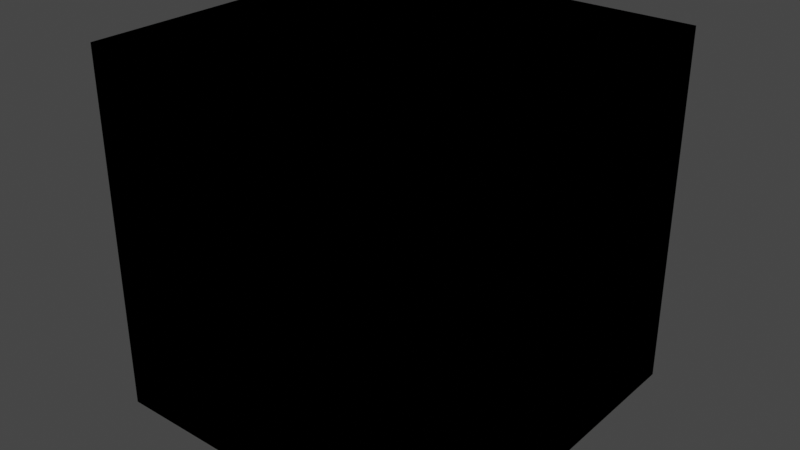 # Source: BlendIt.blend  (saved by Blender 4.3.32; exported with 4.5.12 LTS)
import bpy
from mathutils import Matrix  # noqa: F401  (used for matrix-valued properties, if any)

bpy.ops.wm.read_factory_settings(use_empty=True)
scene = bpy.context.scene
scene.name = 'Scene'

# ---- collections
col_idv_lvoxx_cherry_utils_bnodes = bpy.data.collections.new('idv.lvoxx.cherry.utils.bnodes'); scene.collection.children.link(col_idv_lvoxx_cherry_utils_bnodes)

# ---- materials (node trees are filled in below, after node groups)
mat_bnodes_blendit = bpy.data.materials.new('Bnodes.BlendIt')
mat_bnodes_blendit.alpha_threshold = 0.0
mat_bnodes_blendit.use_transparent_shadow = False
mat_bnodes_blendit.roughness = 0.5
mat_bnodes_blendit.line_color = (0.0, 0.0, 0.0, 1.0)

# ---- node groups
ng_blend_dark = bpy.data.node_groups.new('Blend Dark', 'ShaderNodeTree')
_s = ng_blend_dark.interface.new_socket(name='Blended Color', in_out='OUTPUT', socket_type='NodeSocketColor')
_s.default_value = (0.0, 0.0, 0.0, 0.0)
_s.hide_value = True
_s = ng_blend_dark.interface.new_socket(name='Factor', in_out='INPUT', socket_type='NodeSocketFloat')
_s.subtype = 'FACTOR'
_s.default_value = 1.0
_s.min_value = 0.0
_s.max_value = 1.0
_s = ng_blend_dark.interface.new_socket(name='Mix Multiply And Blend', in_out='INPUT', socket_type='NodeSocketFloat')
_s.subtype = 'FACTOR'
_s.default_value = 1.0
_s.min_value = 0.0
_s.max_value = 1.0
_s = ng_blend_dark.interface.new_socket(name='Base Color', in_out='INPUT', socket_type='NodeSocketColor')
_s.default_value = (1.0, 1.0, 1.0, 1.0)
_s = ng_blend_dark.interface.new_socket(name='Blend Color', in_out='INPUT', socket_type='NodeSocketColor')
_N = ng_blend_dark.nodes; _L = ng_blend_dark.links
n0 = _N.new('NodeGroupOutput'); n0.name = 'Group Output'; n0.location = (813, -40)
n1 = _N.new('ShaderNodeMix'); n1.name = 'Mix.001'; n1.location = (-58, 418)
n1.data_type = 'RGBA'
n1.blend_type = 'MULTIPLY'
n1.inputs[0].default_value = 1.0
n2 = _N.new('NodeReroute'); n2.name = 'Reroute.001'; n2.location = (-668, 476)
n2.width = 16
n2.socket_idname = 'NodeSocketFloatFactor'
n3 = _N.new('NodeReroute'); n3.name = 'Reroute.002'; n3.location = (523, 476)
n3.width = 16
n3.socket_idname = 'NodeSocketFloatFactor'
n4 = _N.new('NodeReroute'); n4.name = 'Reroute.003'; n4.location = (523, 28)
n4.width = 16
n4.socket_idname = 'NodeSocketFloatFactor'
n5 = _N.new('ShaderNodeSeparateColor'); n5.name = 'Separate Color'; n5.location = (-788, -271)
n6 = _N.new('ShaderNodeMix'); n6.name = 'Mix.002'; n6.location = (593, 180)
n6.data_type = 'RGBA'
n7 = _N.new('ShaderNodeMix'); n7.name = 'Mix.003'; n7.location = (373, -44)
n7.data_type = 'RGBA'
n8 = _N.new('NodeReroute'); n8.name = 'Reroute'; n8.location = (-668, 61)
n8.width = 16
n8.socket_idname = 'NodeSocketFloatFactor'
n9 = _N.new('NodeGroupInput'); n9.name = 'Group Input'; n9.location = (-1111, 115)
n10 = _N.new('ShaderNodeCombineColor'); n10.name = 'Combine Color'; n10.location = (153, -289)
n11 = _N.new('ShaderNodeMath'); n11.name = 'Math'; n11.location = (-543, -94)
n12 = _N.new('ShaderNodeMath'); n12.name = 'Math.003'; n12.location = (-543, -291)
n13 = _N.new('ShaderNodeMath'); n13.name = 'Math.004'; n13.location = (-543, -453)
n14 = _N.new('NodeReroute'); n14.name = 'Reroute.004'; n14.location = (-886, 78)
n14.width = 16
n14.socket_idname = 'NodeSocketFloatFactor'
n15 = _N.new('ShaderNodeSeparateColor'); n15.name = 'Separate Color.001'; n15.location = (-788, -455)
n16 = _N.new('ShaderNodeMath'); n16.name = 'Math.006'; n16.location = (-93, -94)
n16.operation = 'MODULO'
n16.inputs[1].default_value = 255.0
n17 = _N.new('ShaderNodeMath'); n17.name = 'Math.007'; n17.location = (-86, -281)
n17.operation = 'MODULO'
n17.inputs[1].default_value = 255.0
n18 = _N.new('ShaderNodeMath'); n18.name = 'Math.008'; n18.location = (-86, -447)
n18.operation = 'MODULO'
n18.inputs[1].default_value = 255.0
n19 = _N.new('ShaderNodeMath'); n19.name = 'Math.001'; n19.location = (-306, -94)
n19.mute = True
n19.operation = 'DIVIDE'
n19.inputs[1].default_value = 2.0
n20 = _N.new('ShaderNodeMath'); n20.name = 'Math.002'; n20.location = (-306, -291)
n20.mute = True
n20.operation = 'DIVIDE'
n20.inputs[1].default_value = 2.0
n21 = _N.new('ShaderNodeMath'); n21.name = 'Math.005'; n21.location = (-306, -453)
n21.mute = True
n21.operation = 'DIVIDE'
n21.inputs[1].default_value = 2.0
n22 = _N.new('NodeFrame'); n22.name = 'Frame'; n22.location = (-315, 582)
n22.label = 'idv.lvoxx.cherry.utils.bnodes.BlendIt'
n22.width = 420
_L.new(n9.outputs[2], n5.inputs[0])
_L.new(n9.outputs[3], n15.inputs[0])
_L.new(n6.outputs[2], n0.inputs[0])
_L.new(n5.outputs[0], n11.inputs[0])
_L.new(n15.outputs[0], n11.inputs[1])
_L.new(n11.outputs[0], n19.inputs[0])
_L.new(n12.outputs[0], n20.inputs[0])
_L.new(n5.outputs[1], n12.inputs[0])
_L.new(n15.outputs[1], n12.inputs[1])
_L.new(n9.outputs[3], n1.inputs[7])
_L.new(n9.outputs[2], n1.inputs[6])
_L.new(n7.outputs[2], n6.inputs[7])
_L.new(n1.outputs[2], n6.inputs[6])
_L.new(n9.outputs[1], n8.inputs[0])
_L.new(n8.outputs[0], n2.inputs[0])
_L.new(n2.outputs[0], n3.inputs[0])
_L.new(n3.outputs[0], n4.inputs[0])
_L.new(n4.outputs[0], n6.inputs[0])
_L.new(n5.outputs[2], n13.inputs[0])
_L.new(n15.outputs[2], n13.inputs[1])
_L.new(n13.outputs[0], n21.inputs[0])
_L.new(n9.outputs[0], n14.inputs[0])
_L.new(n9.outputs[2], n7.inputs[6])
_L.new(n10.outputs[0], n7.inputs[7])
_L.new(n14.outputs[0], n7.inputs[0])
_L.new(n16.outputs[0], n10.inputs[0])
_L.new(n17.outputs[0], n10.inputs[1])
_L.new(n18.outputs[0], n10.inputs[2])
_L.new(n19.outputs[0], n16.inputs[0])
_L.new(n20.outputs[0], n17.inputs[0])
_L.new(n21.outputs[0], n18.inputs[0])
n0.is_active_output = True
ng_blend_light = bpy.data.node_groups.new('Blend Light', 'ShaderNodeTree')
_s = ng_blend_light.interface.new_socket(name='Blended Color', in_out='OUTPUT', socket_type='NodeSocketColor')
_s.default_value = (0.0, 0.0, 0.0, 0.0)
_s.hide_value = True
_s = ng_blend_light.interface.new_socket(name='Factor', in_out='INPUT', socket_type='NodeSocketFloat')
_s.subtype = 'FACTOR'
_s.default_value = 1.0
_s.min_value = 0.0
_s.max_value = 1.0
_s = ng_blend_light.interface.new_socket(name='Mix Add And Blend', in_out='INPUT', socket_type='NodeSocketFloat')
_s.subtype = 'FACTOR'
_s.min_value = 0.0
_s.max_value = 1.0
_s = ng_blend_light.interface.new_socket(name='Base Color', in_out='INPUT', socket_type='NodeSocketColor')
_s.default_value = (1.0, 1.0, 1.0, 1.0)
_s = ng_blend_light.interface.new_socket(name='Blend Color', in_out='INPUT', socket_type='NodeSocketColor')
_N = ng_blend_light.nodes; _L = ng_blend_light.links
n0 = _N.new('ShaderNodeMix'); n0.name = 'Mix.001'; n0.location = (-58, 418)
n0.data_type = 'RGBA'
n0.blend_type = 'ADD'
n1 = _N.new('NodeReroute'); n1.name = 'Reroute.001'; n1.location = (-668, 476)
n1.width = 16
n1.socket_idname = 'NodeSocketFloatFactor'
n2 = _N.new('NodeReroute'); n2.name = 'Reroute'; n2.location = (-668, 60)
n2.width = 16
n2.socket_idname = 'NodeSocketFloatFactor'
n3 = _N.new('NodeGroupInput'); n3.name = 'Group Input'; n3.location = (-892, 115)
n4 = _N.new('ShaderNodeSeparateColor'); n4.name = 'Separate Color'; n4.location = (-568, -25)
n5 = _N.new('NodeReroute'); n5.name = 'Reroute.002'; n5.location = (738, 476)
n5.width = 16
n5.socket_idname = 'NodeSocketFloatFactor'
n6 = _N.new('ShaderNodeCombineColor'); n6.name = 'Combine Color'; n6.location = (587, -43)
n7 = _N.new('NodeGroupOutput'); n7.name = 'Group Output'; n7.location = (1027, -40)
n8 = _N.new('ShaderNodeMix'); n8.name = 'Mix.002'; n8.location = (808, 180)
n8.data_type = 'RGBA'
n9 = _N.new('NodeReroute'); n9.name = 'Reroute.003'; n9.location = (738, 28)
n9.width = 16
n9.socket_idname = 'NodeSocketFloatFactor'
n10 = _N.new('ShaderNodeSeparateColor'); n10.name = 'Separate Color.001'; n10.location = (-568, -209)
n11 = _N.new('ShaderNodeMath'); n11.name = 'Math.004'; n11.location = (-185, -188)
n12 = _N.new('ShaderNodeMath'); n12.name = 'Math.003'; n12.location = (-185, -17)
n13 = _N.new('ShaderNodeMath'); n13.name = 'Math'; n13.location = (-185, 150)
n14 = _N.new('ShaderNodeMath'); n14.name = 'Math.005'; n14.location = (52, -188)
n14.operation = 'DIVIDE'
n14.inputs[1].default_value = 2.0
n15 = _N.new('ShaderNodeMath'); n15.name = 'Math.002'; n15.location = (52, -17)
n15.operation = 'DIVIDE'
n15.inputs[1].default_value = 2.0
n16 = _N.new('ShaderNodeMath'); n16.name = 'Math.001'; n16.location = (52, 150)
n16.operation = 'DIVIDE'
n16.inputs[1].default_value = 2.0
n17 = _N.new('ShaderNodeMath'); n17.name = 'Math.007'; n17.location = (289, -17)
n17.operation = 'SUBTRACT'
n17.inputs[0].default_value = 1.0
n18 = _N.new('ShaderNodeMath'); n18.name = 'Math.006'; n18.location = (289, 150)
n18.operation = 'SUBTRACT'
n18.inputs[0].default_value = 1.0
n19 = _N.new('ShaderNodeMath'); n19.name = 'Math.008'; n19.location = (289, -188)
n19.operation = 'SUBTRACT'
n19.inputs[0].default_value = 1.0
n20 = _N.new('NodeFrame'); n20.name = 'Frame'; n20.location = (-128, 574)
n20.label = 'idv.lvoxx.cherry.utils.bnodes.BlendIt'
n20.width = 420
_L.new(n3.outputs[2], n4.inputs[0])
_L.new(n3.outputs[3], n10.inputs[0])
_L.new(n8.outputs[2], n7.inputs[0])
_L.new(n4.outputs[0], n13.inputs[0])
_L.new(n10.outputs[0], n13.inputs[1])
_L.new(n18.outputs[0], n6.inputs[0])
_L.new(n4.outputs[1], n12.inputs[0])
_L.new(n10.outputs[1], n12.inputs[1])
_L.new(n3.outputs[3], n0.inputs[7])
_L.new(n3.outputs[2], n0.inputs[6])
_L.new(n6.outputs[0], n8.inputs[7])
_L.new(n0.outputs[2], n8.inputs[6])
_L.new(n3.outputs[1], n2.inputs[0])
_L.new(n2.outputs[0], n1.inputs[0])
_L.new(n1.outputs[0], n5.inputs[0])
_L.new(n5.outputs[0], n9.inputs[0])
_L.new(n9.outputs[0], n8.inputs[0])
_L.new(n3.outputs[0], n0.inputs[0])
_L.new(n13.outputs[0], n16.inputs[0])
_L.new(n12.outputs[0], n15.inputs[0])
_L.new(n17.outputs[0], n6.inputs[1])
_L.new(n11.outputs[0], n14.inputs[0])
_L.new(n4.outputs[2], n11.inputs[0])
_L.new(n10.outputs[2], n11.inputs[1])
_L.new(n19.outputs[0], n6.inputs[2])
_L.new(n15.outputs[0], n17.inputs[1])
_L.new(n16.outputs[0], n18.inputs[1])
_L.new(n14.outputs[0], n19.inputs[1])
n7.is_active_output = True
ng_blend_it = bpy.data.node_groups.new('Blend It', 'ShaderNodeTree')
_s = ng_blend_it.interface.new_socket(name='Color', in_out='OUTPUT', socket_type='NodeSocketColor')
_s.default_value = (0.0, 0.0, 0.0, 0.0)
_s = ng_blend_it.interface.new_socket(name='Fac', in_out='INPUT', socket_type='NodeSocketFloat')
_s.subtype = 'FACTOR'
_s.default_value = 1.0
_s.min_value = 0.0
_s.max_value = 1.0
_s = ng_blend_it.interface.new_socket(name='Color A', in_out='INPUT', socket_type='NodeSocketColor')
_s.default_value = (1.0, 1.0, 1.0, 1.0)
_s = ng_blend_it.interface.new_socket(name='Color B', in_out='INPUT', socket_type='NodeSocketColor')
_s.default_value = (1.0, 1.0, 1.0, 1.0)
_N = ng_blend_it.nodes; _L = ng_blend_it.links
n0 = _N.new('NodeGroupOutput'); n0.name = 'Group Output'; n0.location = (890, -263)
n1 = _N.new('NodeGroupInput'); n1.name = 'Group Input'; n1.location = (105, -280)
n2 = _N.new('ShaderNodeMix'); n2.name = 'Mix.004'; n2.location = (346, -510)
n2.hide = True
n2.data_type = 'RGBA'
n2.blend_type = 'OVERLAY'
n2.clamp_result = True
n2.inputs[0].default_value = 1.0
n3 = _N.new('ShaderNodeMix'); n3.name = 'Mix.005'; n3.location = (344, -549)
n3.hide = True
n3.data_type = 'RGBA'
n3.blend_type = 'SOFT_LIGHT'
n3.clamp_result = True
n3.inputs[0].default_value = 1.0
n4 = _N.new('ShaderNodeMix'); n4.name = 'Mix.006'; n4.location = (530, -512)
n4.hide = True
n4.data_type = 'RGBA'
n4.clamp_result = True
n4.inputs[0].default_value = 0.8
n5 = _N.new('ShaderNodeMix'); n5.name = 'Mix.007'; n5.location = (722, -506)
n5.data_type = 'RGBA'
n5.clamp_result = True
n5.inputs[0].default_value = 0.6
n6 = _N.new('ShaderNodeMix'); n6.name = 'Mix.008'; n6.location = (344, -594)
n6.hide = True
n6.data_type = 'RGBA'
n6.blend_type = 'MULTIPLY'
n6.clamp_result = True
n6.inputs[0].default_value = 1.0
n7 = _N.new('NodeFrame'); n7.name = 'Frame'; n7.location = (352, -167)
n7.label = 'idv.lvoxx.cherry.utils.bnodes.BlendIt'
n7.width = 420
n8 = _N.new('ShaderNodeMix'); n8.name = 'Mix.009'; n8.location = (344, -314)
n8.hide = True
n8.data_type = 'RGBA'
n8.blend_type = 'SOFT_LIGHT'
n8.clamp_result = True
_L.new(n1.outputs[1], n2.inputs[6])
_L.new(n1.outputs[2], n2.inputs[7])
_L.new(n1.outputs[1], n3.inputs[6])
_L.new(n1.outputs[2], n3.inputs[7])
_L.new(n2.outputs[2], n4.inputs[6])
_L.new(n3.outputs[2], n4.inputs[7])
_L.new(n4.outputs[2], n5.inputs[6])
_L.new(n1.outputs[1], n6.inputs[6])
_L.new(n1.outputs[2], n6.inputs[7])
_L.new(n6.outputs[2], n5.inputs[7])
_L.new(n1.outputs[1], n8.inputs[6])
_L.new(n1.outputs[2], n8.inputs[7])
_L.new(n8.outputs[2], n0.inputs[0])
_L.new(n1.outputs[0], n8.inputs[0])
n0.is_active_output = True

# ---- material node trees
mat_bnodes_blendit.use_nodes = True; mat_bnodes_blendit.node_tree.nodes.clear()
_N = mat_bnodes_blendit.node_tree.nodes; _L = mat_bnodes_blendit.node_tree.links
n0 = _N.new('ShaderNodeOutputMaterial'); n0.name = 'Material Output'; n0.location = (300, 300)
n1 = _N.new('ShaderNodeGroup'); n1.name = 'Group'; n1.location = (-358, 215)
n1.node_tree = ng_blend_dark
n1.inputs[0].default_value = 1.0
n1.inputs[1].default_value = 1.0
n1.inputs[2].default_value = (1.0, 1.0, 1.0, 1.0)
n1.inputs[3].default_value = (0.0, 0.0, 0.0, 1.0)
n2 = _N.new('ShaderNodeGroup'); n2.name = 'Group.001'; n2.location = (-116, 208)
n2.node_tree = ng_blend_light
n2.inputs[0].default_value = 1.0
n2.inputs[1].default_value = 0.0
n2.inputs[2].default_value = (1.0, 1.0, 1.0, 1.0)
n2.inputs[3].default_value = (0.0, 0.0, 0.0, 1.0)
n3 = _N.new('ShaderNodeGroup'); n3.name = 'Group.003'; n3.location = (-207, -17)
n3.node_tree = ng_blend_it
n3.inputs[0].default_value = 1.0
n3.inputs[1].default_value = (1.0, 1.0, 1.0, 1.0)
n3.inputs[2].default_value = (1.0, 1.0, 1.0, 1.0)
n0.is_active_output = True

# ---- world
world_world = bpy.data.worlds.new('World'); scene.world = world_world
world_world.use_nodes = True; world_world.node_tree.nodes.clear()
_N = world_world.node_tree.nodes; _L = world_world.node_tree.links
n0 = _N.new('ShaderNodeOutputWorld'); n0.name = 'World Output'; n0.location = (300, 300)
n1 = _N.new('ShaderNodeBackground'); n1.name = 'Background'; n1.location = (10, 300)
n1.inputs[0].default_value = (0.05088, 0.05088, 0.05088, 1.0)
_L.new(n1.outputs[0], n0.inputs[0])
n0.is_active_output = True
world_world.color = (0.05088, 0.05088, 0.05088)
world_world.use_sun_shadow = False
world_world.sun_shadow_jitter_overblur = 0.0

# ---- meshes
me_cube = bpy.data.meshes.new('Cube')
me_cube.from_pydata([(1.0, 1.0, 1.0), (1.0, 1.0, -1.0), (1.0, -1.0, 1.0), (1.0, -1.0, -1.0), (-1.0, 1.0, 1.0), (-1.0, 1.0, -1.0), (-1.0, -1.0, 1.0), (-1.0, -1.0, -1.0)], [], [(0, 4, 6, 2), (3, 2, 6, 7), (7, 6, 4, 5), (5, 1, 3, 7), (1, 0, 2, 3), (5, 4, 0, 1)])
_uv = me_cube.uv_layers.new(name='UVMap')
_uv.uv.foreach_set('vector', [0.625, 0.5, 0.875, 0.5, 0.875, 0.75, 0.625, 0.75, 0.375, 0.75, 0.625, 0.75, 0.625, 1.0, 0.375, 1.0, 0.375, 0.0, 0.625, 0.0, 0.625, 0.25, 0.375, 0.25, 0.125, 0.5, 0.375, 0.5, 0.375, 0.75, 0.125, 0.75, 0.375, 0.5, 0.625, 0.5, 0.625, 0.75, 0.375, 0.75, 0.375, 0.25, 0.625, 0.25, 0.625, 0.5, 0.375, 0.5])
me_cube.materials.append(mat_bnodes_blendit)
me_cube.use_mirror_x = True
me_cube.use_mirror_vertex_groups = False
me_cube.update()

# ---- objects
ob_blendit = bpy.data.objects.new('BlendIt', me_cube)

# ---- transforms, parenting, visibility, modifiers, constraints
ob_blendit.location = (0.0, 0.0, 0.0)
ob_blendit.lock_rotations_4d = False
ob_blendit.empty_display_type = 'ARROWS'
ob_blendit.lineart.crease_threshold = 0.0
ob_blendit.use_mesh_mirror_x = True

# ---- collection membership
col_idv_lvoxx_cherry_utils_bnodes.objects.link(ob_blendit)

# ---- scene / render settings (as saved in the file)
scene.frame_start = 1; scene.frame_end = 250; scene.frame_set(1)
scene.render.engine = 'BLENDER_EEVEE_NEXT'
scene.cycles.sampling_pattern = 'TABULATED_SOBOL'
scene.view_settings.view_transform = 'Filmic'
bpy.context.view_layer.update()

# ---- added for rendering (the .blend has no active camera and no usable light): camera, sun
cam_auto = bpy.data.cameras.new('AutoCamera')
cam_auto.lens = 50.0
cam_auto.sensor_width = 36.0
cam_auto.clip_end = 1000.0
ob_auto_camera = bpy.data.objects.new('AutoCamera', cam_auto)
scene.collection.objects.link(ob_auto_camera)
ob_auto_camera.location = (3.20507, -3.84609, 2.56406)
ob_auto_camera.rotation_euler = (1.09748, -7.21219e-08, 0.694738)
scene.camera = ob_auto_camera
light_auto_sun = bpy.data.lights.new('AutoSun', 'SUN')
light_auto_sun.energy = 3.0
light_auto_sun.angle = 0.0523599
ob_auto_sun = bpy.data.objects.new('AutoSun', light_auto_sun)
scene.collection.objects.link(ob_auto_sun)
ob_auto_sun.rotation_euler = (0.872665, 0.174533, 0.523599)
bpy.context.view_layer.update()
